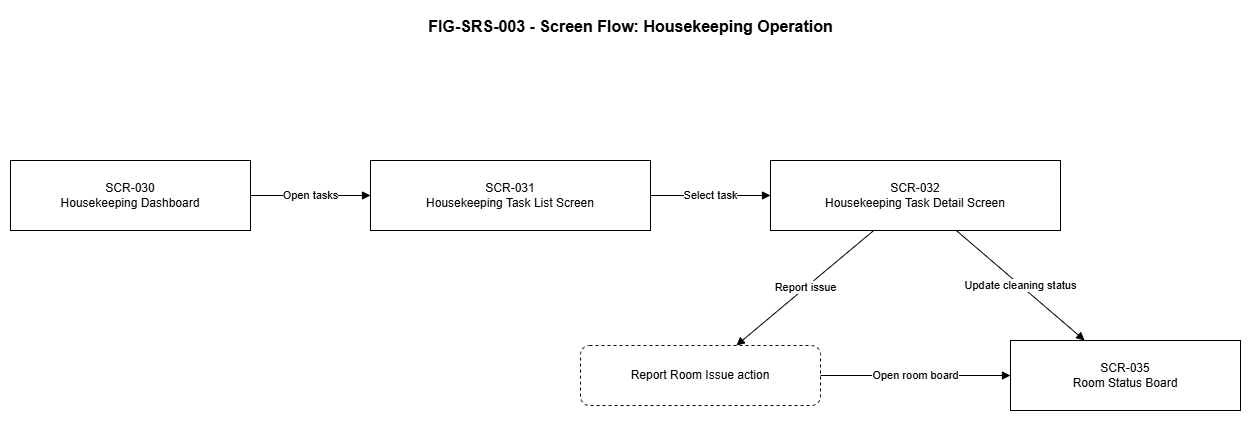

The diagram above was exported from draw.io. Its source (the exported page's mxGraphModel, read from the mxfile embedded in the PNG):
<mxGraphModel dx="1603" dy="963" grid="1" gridSize="10" guides="1" tooltips="1" connect="1" arrows="1" fold="1" page="1" pageScale="1" pageWidth="1400" pageHeight="700" math="0" shadow="0">
  <root>
    <mxCell id="0" />
    <mxCell id="1" parent="0" />
    <mxCell id="title" parent="1" style="text;html=1;strokeColor=none;fillColor=none;fontSize=16;fontStyle=1;align=center;" value="FIG-SRS-003 - Screen Flow: Housekeeping Operation" vertex="1">
      <mxGeometry height="40" width="800" x="300" y="30" as="geometry" />
    </mxCell>
    <mxCell id="scr_030" parent="1" style="rounded=0;whiteSpace=wrap;html=1;fontSize=12;" value="SCR-030&#10;Housekeeping Dashboard" vertex="1">
      <mxGeometry height="70" width="240" x="80" y="180" as="geometry" />
    </mxCell>
    <mxCell id="scr_031" parent="1" style="rounded=0;whiteSpace=wrap;html=1;fontSize=12;" value="SCR-031&#10;Housekeeping Task List Screen" vertex="1">
      <mxGeometry height="70" width="280" x="440" y="180" as="geometry" />
    </mxCell>
    <mxCell id="scr_032" parent="1" style="rounded=0;whiteSpace=wrap;html=1;fontSize=12;" value="SCR-032&#10;Housekeeping Task Detail Screen" vertex="1">
      <mxGeometry height="70" width="290" x="840" y="180" as="geometry" />
    </mxCell>
    <mxCell id="act_issue" parent="1" style="rounded=1;whiteSpace=wrap;html=1;dashed=1;fontSize=12;" value="Report Room Issue action" vertex="1">
      <mxGeometry height="60" width="240" x="650" y="365" as="geometry" />
    </mxCell>
    <mxCell id="scr_035" parent="1" style="rounded=0;whiteSpace=wrap;html=1;fontSize=12;" value="SCR-035&#10;Room Status Board" vertex="1">
      <mxGeometry height="70" width="230" x="1080" y="360" as="geometry" />
    </mxCell>
    <mxCell id="e1" edge="1" parent="1" source="scr_030" style="endArrow=block;html=1;rounded=0;fontSize=11;" target="scr_031" value="Open tasks">
      <mxGeometry relative="1" as="geometry" />
    </mxCell>
    <mxCell id="e2" edge="1" parent="1" source="scr_031" style="endArrow=block;html=1;rounded=0;fontSize=11;" target="scr_032" value="Select task">
      <mxGeometry relative="1" as="geometry" />
    </mxCell>
    <mxCell id="e3" edge="1" parent="1" source="scr_032" style="endArrow=block;html=1;rounded=0;fontSize=11;" target="act_issue" value="Report issue">
      <mxGeometry relative="1" as="geometry" />
    </mxCell>
    <mxCell id="e4" edge="1" parent="1" source="act_issue" style="endArrow=block;html=1;rounded=0;fontSize=11;" target="scr_035" value="Open room board">
      <mxGeometry relative="1" as="geometry" />
    </mxCell>
    <mxCell id="e5" edge="1" parent="1" source="scr_032" style="endArrow=block;html=1;rounded=0;fontSize=11;" target="scr_035" value="Update cleaning status">
      <mxGeometry relative="1" as="geometry" />
    </mxCell>
  </root>
</mxGraphModel>